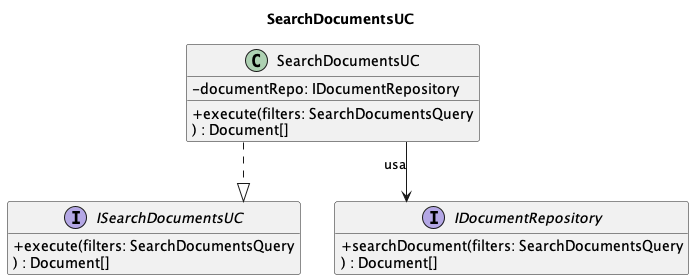

The diagram above was rendered by PlantUML. Its source (embedded in the PNG):
@startuml
title SearchDocumentsUC

skinparam classAttributeIconSize 0
skinparam linetype ortho
hide empty members

interface ISearchDocumentsUC {
    + execute(filters: SearchDocumentsQuery
    ) : Document[]
}
class SearchDocumentsUC {
    - documentRepo: IDocumentRepository
    + execute(filters: SearchDocumentsQuery
    ) : Document[]
}
interface IDocumentRepository {
    + searchDocument(filters: SearchDocumentsQuery
    ) : Document[]
}

SearchDocumentsUC ..|> ISearchDocumentsUC
SearchDocumentsUC --> IDocumentRepository : usa

@enduml